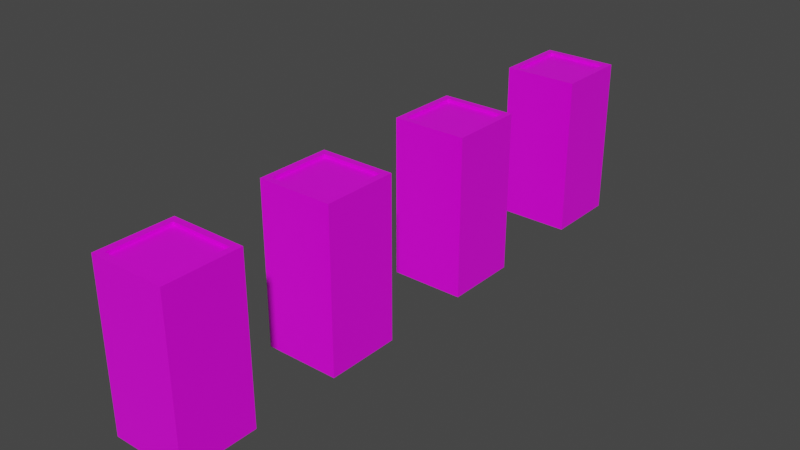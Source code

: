 # Source: Pillar.blend  (saved by Blender 3.2.14; exported with 4.5.12 LTS)
import bpy
from mathutils import Matrix  # noqa: F401  (used for matrix-valued properties, if any)

bpy.ops.wm.read_factory_settings(use_empty=True)
scene = bpy.context.scene
scene.name = 'Scene'

# ---- collections
col_collection = bpy.data.collections.new('Collection'); scene.collection.children.link(col_collection)

# ---- images (referenced by path relative to the original .blend; pixels are not part of the script)
import os
ASSET_DIR = os.environ.get("B2B_ASSET_DIR", "")  # directory of the original .blend (textures are referenced by path, not embedded)
HERE = os.path.dirname(os.path.abspath(__file__))  # packed textures are extracted next to this script under _unpacked/

def load_image(name, relpath, width, height, colorspace="sRGB"):
    """Load a texture the original file referenced (path relative to the .blend, or extracted next to this script)."""
    p = next((c for c in (os.path.join(HERE, relpath), os.path.join(ASSET_DIR, relpath)) if relpath and os.path.exists(c)), "")
    if p:
        img = bpy.data.images.load(p, check_existing=True)
        img.name = name
    else:  # same state as the original file: an image datablock whose file is absent (Cycles renders it pink)
        img = bpy.data.images.new(name, width, height)
        img.source = "FILE"
        img.filepath = "//" + (relpath or name)
    img.colorspace_settings.name = colorspace
    return img
img_color_wheel_png_png_001 = load_image('color_wheel.png.png.001', 'color_wheel.png.png', 1024, 1024, 'sRGB')

# ---- materials (node trees are filled in below, after node groups)
mat_material = bpy.data.materials.new('Material')
mat_material.alpha_threshold = 0.0
mat_material.use_transparent_shadow = False
mat_material.line_color = (0.0, 0.0, 0.0, 1.0)

# ---- material node trees
mat_material.use_nodes = True; mat_material.node_tree.nodes.clear()
_N = mat_material.node_tree.nodes; _L = mat_material.node_tree.links
n0 = _N.new('ShaderNodeOutputMaterial'); n0.name = 'Material Output'; n0.location = (300, 300)
n1 = _N.new('ShaderNodeBsdfPrincipled'); n1.name = 'Principled BSDF'; n1.location = (10, 300)
n1.distribution = 'GGX'
n1.subsurface_method = 'RANDOM_WALK_SKIN'
n1.inputs[2].default_value = 0.4
n1.inputs[3].default_value = 1.45
n1.inputs[27].default_value = (0.0, 0.0, 0.0, 1.0)
n1.inputs[28].default_value = 1.0
n2 = _N.new('ShaderNodeTexImage'); n2.name = 'Image Texture'; n2.location = (-359, 40)
n2.image = img_color_wheel_png_png_001
n2.interpolation = 'Closest'
_L.new(n1.outputs[0], n0.inputs[0])
_L.new(n2.outputs[0], n1.inputs[0])
n0.is_active_output = True

# ---- world
world_world = bpy.data.worlds.new('World'); scene.world = world_world
world_world.use_nodes = True; world_world.node_tree.nodes.clear()
_N = world_world.node_tree.nodes; _L = world_world.node_tree.links
n0 = _N.new('ShaderNodeOutputWorld'); n0.name = 'World Output'; n0.location = (300, 300)
n1 = _N.new('ShaderNodeBackground'); n1.name = 'Background'; n1.location = (10, 300)
n1.inputs[0].default_value = (0.05088, 0.05088, 0.05088, 1.0)
_L.new(n1.outputs[0], n0.inputs[0])
n0.is_active_output = True
world_world.color = (0.05088, 0.05088, 0.05088)
world_world.use_sun_shadow = False
world_world.sun_shadow_jitter_overblur = 0.0

# ---- meshes
me_cube = bpy.data.meshes.new('Cube')
me_cube.from_pydata([(1.0, 1.0, 1.0), (1.0, 1.0, -1.0), (1.0, -1.0, 1.0), (1.0, -1.0, -1.0), (-1.0, 1.0, 1.0), (-1.0, 1.0, -1.0), (-1.0, -1.0, 1.0), (-1.0, -1.0, -1.0), (0.8253, 0.8253, 3.292), (0.7645, 0.7645, -1.061), (0.8253, -0.8253, 3.292), (0.7645, -0.7645, -1.061), (-0.8253, 0.8253, 3.292), (-0.7645, 0.7645, -1.061), (-0.8253, -0.8253, 3.292), (-0.7645, -0.7645, -1.061), (1.0, -1.0, 3.292), (-1.0, -1.0, 3.292), (1.0, 1.0, 3.292), (-1.0, 1.0, 3.292), (0.6634, -0.6634, 3.208), (-0.6634, -0.6634, 3.208), (0.6634, 0.6634, 3.208), (-0.6634, 0.6634, 3.208), (0.7905, -0.7905, 3.208), (-0.7905, -0.7905, 3.208), (0.7905, 0.7905, 3.208), (-0.7905, 0.7905, 3.208), (0.6703, -1.0, -0.6703), (0.6703, -1.0, 2.962), (-0.6703, -1.0, 2.962), (-0.6703, -1.0, -0.6703), (-1.0, -0.6703, -0.6703), (-1.0, -0.6703, 2.962), (-1.0, 0.6703, 2.962), (-1.0, 0.6703, -0.6703), (1.0, 0.6703, -0.6703), (1.0, 0.6703, 2.962), (1.0, -0.6703, 2.962), (1.0, -0.6703, -0.6703), (-0.6703, 1.0, -0.6703), (-0.6703, 1.0, 2.962), (0.6703, 1.0, 2.962), (0.6703, 1.0, -0.6703), (0.8253, -0.8253, 3.208), (-0.8253, -0.8253, 3.208), (0.8253, 0.8253, 3.208), (-0.8253, 0.8253, 3.208), (0.6286, -0.6286, 3.208), (-0.6286, -0.6286, 3.208), (0.6286, 0.6286, 3.208), (-0.6286, 0.6286, 3.208), (-1.0, 1.0, -1.0), (-1.0, -1.0, -1.0), (1.0, 1.0, -1.0), (1.0, -1.0, -1.0)], [(0, 1), (7, 6), (2, 3), (4, 5)], [(5, 7, 3, 1), (14, 10, 44, 45), (28, 29, 30, 31), (32, 33, 34, 35), (13, 9, 11, 15), (36, 37, 38, 39), (40, 41, 42, 43), (10, 14, 17, 16), (8, 10, 16, 18), (14, 12, 19, 17), (12, 8, 18, 19), (50, 51, 49, 48), (8, 12, 47, 46), (10, 8, 46, 44), (12, 14, 45, 47), (20, 21, 25, 24), (22, 20, 24, 26), (21, 23, 27, 25), (23, 22, 26, 27), (55, 16, 29, 28), (16, 17, 30, 29), (17, 53, 31, 30), (53, 55, 28, 31), (53, 17, 33, 32), (17, 19, 34, 33), (19, 52, 35, 34), (52, 53, 32, 35), (54, 18, 37, 36), (18, 16, 38, 37), (16, 55, 39, 38), (55, 54, 36, 39), (52, 19, 41, 40), (19, 18, 42, 41), (18, 54, 43, 42), (54, 52, 40, 43), (24, 25, 45, 44), (26, 24, 44, 46), (25, 27, 47, 45), (27, 26, 46, 47), (21, 20, 48, 49), (20, 22, 50, 48), (23, 21, 49, 51), (22, 23, 51, 50), (13, 15, 53, 52), (9, 13, 52, 54), (15, 11, 55, 53), (11, 9, 54, 55)])
_uv = me_cube.uv_layers.new(name='UVMap')
_uv.uv.foreach_set('vector', [0.08398, 0.9141, 0.08398, 0.9141, 0.08398, 0.9141, 0.08398, 0.9141, 0.9199, 0.957, 0.9199, 0.957, 0.9199, 0.957, 0.9199, 0.957, 0.8437, 0.9727, 0.8437, 0.9727, 0.8437, 0.9727, 0.8437, 0.9727, 0.8437, 0.9727, 0.8437, 0.9727, 0.8437, 0.9727, 0.8437, 0.9727, 0.9248, 0.9346, 0.9248, 0.9346, 0.9248, 0.9346, 0.9248, 0.9346, 0.8437, 0.9727, 0.8437, 0.9727, 0.8437, 0.9727, 0.8437, 0.9727, 0.8437, 0.9727, 0.8437, 0.9727, 0.8437, 0.9727, 0.8437, 0.9727, 0.9434, 0.9414, 0.9434, 0.9414, 0.9434, 0.9414, 0.9434, 0.9414, 0.9434, 0.9414, 0.9434, 0.9414, 0.9434, 0.9414, 0.9434, 0.9414, 0.9434, 0.9414, 0.9434, 0.9414, 0.9434, 0.9414, 0.9434, 0.9414, 0.9434, 0.9414, 0.9434, 0.9414, 0.9434, 0.9414, 0.9434, 0.9414, 0.9258, 0.9395, 0.9258, 0.9395, 0.9258, 0.9395, 0.9258, 0.9395, 0.9199, 0.957, 0.9199, 0.957, 0.9199, 0.957, 0.9199, 0.957, 0.9199, 0.957, 0.9199, 0.957, 0.9199, 0.957, 0.9199, 0.957, 0.9199, 0.957, 0.9199, 0.957, 0.9199, 0.957, 0.9199, 0.957, 0.09766, 0.9238, 0.09766, 0.9238, 0.09766, 0.9238, 0.09766, 0.9238, 0.09766, 0.9238, 0.09766, 0.9238, 0.09766, 0.9238, 0.09766, 0.9238, 0.09766, 0.9238, 0.09766, 0.9238, 0.09766, 0.9238, 0.09766, 0.9238, 0.09766, 0.9238, 0.09766, 0.9238, 0.09766, 0.9238, 0.09766, 0.9238, 0.04785, 0.9189, 0.04785, 0.9189, 0.04785, 0.9189, 0.04785, 0.9189, 0.04785, 0.9189, 0.04785, 0.9189, 0.04785, 0.9189, 0.04785, 0.9189, 0.04785, 0.9189, 0.04785, 0.9189, 0.04785, 0.9189, 0.04785, 0.9189, 0.04785, 0.9189, 0.04785, 0.9189, 0.04785, 0.9189, 0.04785, 0.9189, 0.04785, 0.9189, 0.04785, 0.9189, 0.04785, 0.9189, 0.04785, 0.9189, 0.04785, 0.9189, 0.04785, 0.9189, 0.04785, 0.9189, 0.04785, 0.9189, 0.04785, 0.9189, 0.04785, 0.9189, 0.04785, 0.9189, 0.04785, 0.9189, 0.04785, 0.9189, 0.04785, 0.9189, 0.04785, 0.9189, 0.04785, 0.9189, 0.04785, 0.9189, 0.04785, 0.9189, 0.04785, 0.9189, 0.04785, 0.9189, 0.04785, 0.9189, 0.04785, 0.9189, 0.04785, 0.9189, 0.04785, 0.9189, 0.04785, 0.9189, 0.04785, 0.9189, 0.04785, 0.9189, 0.04785, 0.9189, 0.04785, 0.9189, 0.04785, 0.9189, 0.04785, 0.9189, 0.04785, 0.9189, 0.04785, 0.9189, 0.04785, 0.9189, 0.04785, 0.9189, 0.04785, 0.9189, 0.04785, 0.9189, 0.04785, 0.9189, 0.04785, 0.9189, 0.04785, 0.9189, 0.04785, 0.9189, 0.04785, 0.9189, 0.04785, 0.9189, 0.04785, 0.9189, 0.04785, 0.9189, 0.04785, 0.9189, 0.04785, 0.9189, 0.04785, 0.9189, 0.4355, 0.9277, 0.4355, 0.9277, 0.4355, 0.9277, 0.4355, 0.9277, 0.4355, 0.9277, 0.4355, 0.9277, 0.4355, 0.9277, 0.4355, 0.9277, 0.4355, 0.9277, 0.4355, 0.9277, 0.4355, 0.9277, 0.4355, 0.9277, 0.4355, 0.9277, 0.4355, 0.9277, 0.4355, 0.9277, 0.4355, 0.9277, 0.793, 0.9355, 0.793, 0.9355, 0.793, 0.9355, 0.793, 0.9355, 0.793, 0.9355, 0.793, 0.9355, 0.793, 0.9355, 0.793, 0.9355, 0.793, 0.9355, 0.793, 0.9355, 0.793, 0.9355, 0.793, 0.9355, 0.793, 0.9355, 0.793, 0.9355, 0.793, 0.9355, 0.793, 0.9355, 0.04785, 0.9189, 0.04785, 0.9189, 0.04785, 0.9189, 0.04785, 0.9189, 0.04785, 0.9189, 0.04785, 0.9189, 0.04785, 0.9189, 0.04785, 0.9189, 0.04785, 0.9189, 0.04785, 0.9189, 0.04785, 0.9189, 0.04785, 0.9189, 0.04785, 0.9189, 0.04785, 0.9189, 0.04785, 0.9189, 0.04785, 0.9189])
me_cube.materials.append(mat_material)
me_cube.use_mirror_vertex_groups = False
me_cube.update()
me_cube_001 = bpy.data.meshes.new('Cube.001')
me_cube_001.from_pydata([(1.0, 1.0, 1.0), (1.0, 1.0, -1.0), (1.0, -1.0, 1.0), (1.0, -1.0, -1.0), (-1.0, 1.0, 1.0), (-1.0, 1.0, -1.0), (-1.0, -1.0, 1.0), (-1.0, -1.0, -1.0), (0.8253, 0.8253, 3.292), (0.7645, 0.7645, -1.061), (0.8253, -0.8253, 3.292), (0.7645, -0.7645, -1.061), (-0.8253, 0.8253, 3.292), (-0.7645, 0.7645, -1.061), (-0.8253, -0.8253, 3.292), (-0.7645, -0.7645, -1.061), (1.0, -1.0, 3.292), (-1.0, -1.0, 3.292), (1.0, 1.0, 3.292), (-1.0, 1.0, 3.292), (0.6634, -0.6634, 3.208), (-0.6634, -0.6634, 3.208), (0.6634, 0.6634, 3.208), (-0.6634, 0.6634, 3.208), (0.7905, -0.7905, 3.208), (-0.7905, -0.7905, 3.208), (0.7905, 0.7905, 3.208), (-0.7905, 0.7905, 3.208), (0.6703, -1.0, -0.6703), (0.6703, -1.0, 2.962), (-0.6703, -1.0, 2.962), (-0.6703, -1.0, -0.6703), (-1.0, -0.6703, -0.6703), (-1.0, -0.6703, 2.962), (-1.0, 0.6703, 2.962), (-1.0, 0.6703, -0.6703), (1.0, 0.6703, -0.6703), (1.0, 0.6703, 2.962), (1.0, -0.6703, 2.962), (1.0, -0.6703, -0.6703), (-0.6703, 1.0, -0.6703), (-0.6703, 1.0, 2.962), (0.6703, 1.0, 2.962), (0.6703, 1.0, -0.6703), (0.8253, -0.8253, 3.208), (-0.8253, -0.8253, 3.208), (0.8253, 0.8253, 3.208), (-0.8253, 0.8253, 3.208), (0.6286, -0.6286, 3.208), (-0.6286, -0.6286, 3.208), (0.6286, 0.6286, 3.208), (-0.6286, 0.6286, 3.208), (-1.0, 1.0, -1.0), (-1.0, -1.0, -1.0), (1.0, 1.0, -1.0), (1.0, -1.0, -1.0)], [(0, 1), (7, 6), (2, 3), (4, 5)], [(5, 7, 3, 1), (14, 10, 44, 45), (28, 29, 30, 31), (32, 33, 34, 35), (13, 9, 11, 15), (36, 37, 38, 39), (40, 41, 42, 43), (10, 14, 17, 16), (8, 10, 16, 18), (14, 12, 19, 17), (12, 8, 18, 19), (50, 51, 49, 48), (8, 12, 47, 46), (10, 8, 46, 44), (12, 14, 45, 47), (20, 21, 25, 24), (22, 20, 24, 26), (21, 23, 27, 25), (23, 22, 26, 27), (55, 16, 29, 28), (16, 17, 30, 29), (17, 53, 31, 30), (53, 55, 28, 31), (53, 17, 33, 32), (17, 19, 34, 33), (19, 52, 35, 34), (52, 53, 32, 35), (54, 18, 37, 36), (18, 16, 38, 37), (16, 55, 39, 38), (55, 54, 36, 39), (52, 19, 41, 40), (19, 18, 42, 41), (18, 54, 43, 42), (54, 52, 40, 43), (24, 25, 45, 44), (26, 24, 44, 46), (25, 27, 47, 45), (27, 26, 46, 47), (21, 20, 48, 49), (20, 22, 50, 48), (23, 21, 49, 51), (22, 23, 51, 50), (13, 15, 53, 52), (9, 13, 52, 54), (15, 11, 55, 53), (11, 9, 54, 55)])
_uv = me_cube_001.uv_layers.new(name='UVMap')
_uv.uv.foreach_set('vector', [0.08838, 0.9365, 0.08838, 0.9365, 0.08838, 0.9365, 0.08838, 0.9365, 0.8164, 0.4399, 0.8164, 0.4399, 0.8164, 0.4399, 0.8164, 0.4399, 0.4658, 0.4331, 0.4658, 0.4331, 0.4658, 0.4331, 0.4658, 0.4331, 0.4658, 0.4331, 0.4658, 0.4331, 0.4658, 0.4331, 0.4658, 0.4331, 0.8164, 0.4399, 0.8164, 0.4399, 0.8164, 0.4399, 0.8164, 0.4399, 0.4658, 0.4331, 0.4658, 0.4331, 0.4658, 0.4331, 0.4658, 0.4331, 0.4658, 0.4331, 0.4658, 0.4331, 0.4658, 0.4331, 0.4658, 0.4331, 0.8164, 0.4399, 0.8164, 0.4399, 0.8164, 0.4399, 0.8164, 0.4399, 0.8164, 0.4399, 0.8164, 0.4399, 0.8164, 0.4399, 0.8164, 0.4399, 0.8164, 0.4399, 0.8164, 0.4399, 0.8164, 0.4399, 0.8164, 0.4399, 0.8164, 0.4399, 0.8164, 0.4399, 0.8164, 0.4399, 0.8164, 0.4399, 0.8164, 0.4399, 0.8164, 0.4399, 0.8164, 0.4399, 0.8164, 0.4399, 0.8164, 0.4399, 0.8164, 0.4399, 0.8164, 0.4399, 0.8164, 0.4399, 0.8164, 0.4399, 0.8164, 0.4399, 0.8164, 0.4399, 0.8164, 0.4399, 0.8164, 0.4399, 0.8164, 0.4399, 0.8164, 0.4399, 0.8164, 0.4399, 0.08838, 0.9365, 0.08838, 0.9365, 0.08838, 0.9365, 0.08838, 0.9365, 0.08838, 0.9365, 0.08838, 0.9365, 0.08838, 0.9365, 0.08838, 0.9365, 0.08838, 0.9365, 0.08838, 0.9365, 0.08838, 0.9365, 0.08838, 0.9365, 0.08838, 0.9365, 0.08838, 0.9365, 0.08838, 0.9365, 0.08838, 0.9365, 0.08838, 0.9365, 0.08838, 0.9365, 0.08838, 0.9365, 0.08838, 0.9365, 0.08838, 0.9365, 0.08838, 0.9365, 0.08838, 0.9365, 0.08838, 0.9365, 0.08838, 0.9365, 0.08838, 0.9365, 0.08838, 0.9365, 0.08838, 0.9365, 0.08838, 0.9365, 0.08838, 0.9365, 0.08838, 0.9365, 0.08838, 0.9365, 0.08838, 0.9365, 0.08838, 0.9365, 0.08838, 0.9365, 0.08838, 0.9365, 0.08838, 0.9365, 0.08838, 0.9365, 0.08838, 0.9365, 0.08838, 0.9365, 0.08838, 0.9365, 0.08838, 0.9365, 0.08838, 0.9365, 0.08838, 0.9365, 0.08838, 0.9365, 0.08838, 0.9365, 0.08838, 0.9365, 0.08838, 0.9365, 0.08838, 0.9365, 0.08838, 0.9365, 0.08838, 0.9365, 0.08838, 0.9365, 0.08838, 0.9365, 0.08838, 0.9365, 0.08838, 0.9365, 0.08838, 0.9365, 0.08838, 0.9365, 0.08838, 0.9365, 0.08838, 0.9365, 0.08838, 0.9365, 0.08838, 0.9365, 0.08838, 0.9365, 0.08838, 0.9365, 0.08838, 0.9365, 0.08838, 0.9365, 0.08838, 0.9365, 0.08838, 0.9365, 0.08838, 0.9365, 0.08838, 0.9365, 0.08838, 0.9365, 0.08838, 0.9365, 0.08838, 0.9365, 0.08838, 0.9365, 0.08838, 0.9365, 0.08838, 0.9365, 0.08838, 0.9365, 0.08838, 0.9365, 0.08838, 0.9365, 0.08838, 0.9365, 0.08838, 0.9365, 0.4658, 0.4331, 0.4658, 0.4331, 0.4658, 0.4331, 0.4658, 0.4331, 0.4658, 0.4331, 0.4658, 0.4331, 0.4658, 0.4331, 0.4658, 0.4331, 0.4658, 0.4331, 0.4658, 0.4331, 0.4658, 0.4331, 0.4658, 0.4331, 0.4658, 0.4331, 0.4658, 0.4331, 0.4658, 0.4331, 0.4658, 0.4331, 0.4658, 0.4331, 0.4658, 0.4331, 0.4658, 0.4331, 0.4658, 0.4331, 0.4658, 0.4331, 0.4658, 0.4331, 0.4658, 0.4331, 0.4658, 0.4331, 0.4658, 0.4331, 0.4658, 0.4331, 0.4658, 0.4331, 0.4658, 0.4331, 0.4658, 0.4331, 0.4658, 0.4331, 0.4658, 0.4331, 0.4658, 0.4331, 0.08838, 0.9365, 0.08838, 0.9365, 0.08838, 0.9365, 0.08838, 0.9365, 0.08838, 0.9365, 0.08838, 0.9365, 0.08838, 0.9365, 0.08838, 0.9365, 0.08838, 0.9365, 0.08838, 0.9365, 0.08838, 0.9365, 0.08838, 0.9365, 0.08838, 0.9365, 0.08838, 0.9365, 0.08838, 0.9365, 0.08838, 0.9365])
me_cube_001.materials.append(mat_material)
me_cube_001.use_mirror_vertex_groups = False
me_cube_001.update()
me_cube_002 = bpy.data.meshes.new('Cube.002')
me_cube_002.from_pydata([(1.0, 1.0, 1.0), (1.0, 1.0, -1.0), (1.0, -1.0, 1.0), (1.0, -1.0, -1.0), (-1.0, 1.0, 1.0), (-1.0, 1.0, -1.0), (-1.0, -1.0, 1.0), (-1.0, -1.0, -1.0), (0.8253, 0.8253, 3.292), (0.7645, 0.7645, -1.061), (0.8253, -0.8253, 3.292), (0.7645, -0.7645, -1.061), (-0.8253, 0.8253, 3.292), (-0.7645, 0.7645, -1.061), (-0.8253, -0.8253, 3.292), (-0.7645, -0.7645, -1.061), (1.0, -1.0, 3.292), (-1.0, -1.0, 3.292), (1.0, 1.0, 3.292), (-1.0, 1.0, 3.292), (0.6634, -0.6634, 3.208), (-0.6634, -0.6634, 3.208), (0.6634, 0.6634, 3.208), (-0.6634, 0.6634, 3.208), (0.7905, -0.7905, 3.208), (-0.7905, -0.7905, 3.208), (0.7905, 0.7905, 3.208), (-0.7905, 0.7905, 3.208), (0.6703, -1.0, -0.6703), (0.6703, -1.0, 2.962), (-0.6703, -1.0, 2.962), (-0.6703, -1.0, -0.6703), (-1.0, -0.6703, -0.6703), (-1.0, -0.6703, 2.962), (-1.0, 0.6703, 2.962), (-1.0, 0.6703, -0.6703), (1.0, 0.6703, -0.6703), (1.0, 0.6703, 2.962), (1.0, -0.6703, 2.962), (1.0, -0.6703, -0.6703), (-0.6703, 1.0, -0.6703), (-0.6703, 1.0, 2.962), (0.6703, 1.0, 2.962), (0.6703, 1.0, -0.6703), (0.8253, -0.8253, 3.208), (-0.8253, -0.8253, 3.208), (0.8253, 0.8253, 3.208), (-0.8253, 0.8253, 3.208), (0.6286, -0.6286, 3.208), (-0.6286, -0.6286, 3.208), (0.6286, 0.6286, 3.208), (-0.6286, 0.6286, 3.208), (-1.0, 1.0, -1.0), (-1.0, -1.0, -1.0), (1.0, 1.0, -1.0), (1.0, -1.0, -1.0)], [(0, 1), (7, 6), (2, 3), (4, 5)], [(5, 7, 3, 1), (14, 10, 44, 45), (28, 29, 30, 31), (32, 33, 34, 35), (13, 9, 11, 15), (36, 37, 38, 39), (40, 41, 42, 43), (10, 14, 17, 16), (8, 10, 16, 18), (14, 12, 19, 17), (12, 8, 18, 19), (50, 51, 49, 48), (8, 12, 47, 46), (10, 8, 46, 44), (12, 14, 45, 47), (20, 21, 25, 24), (22, 20, 24, 26), (21, 23, 27, 25), (23, 22, 26, 27), (55, 16, 29, 28), (16, 17, 30, 29), (17, 53, 31, 30), (53, 55, 28, 31), (53, 17, 33, 32), (17, 19, 34, 33), (19, 52, 35, 34), (52, 53, 32, 35), (54, 18, 37, 36), (18, 16, 38, 37), (16, 55, 39, 38), (55, 54, 36, 39), (52, 19, 41, 40), (19, 18, 42, 41), (18, 54, 43, 42), (54, 52, 40, 43), (24, 25, 45, 44), (26, 24, 44, 46), (25, 27, 47, 45), (27, 26, 46, 47), (21, 20, 48, 49), (20, 22, 50, 48), (23, 21, 49, 51), (22, 23, 51, 50), (13, 15, 53, 52), (9, 13, 52, 54), (15, 11, 55, 53), (11, 9, 54, 55)])
_uv = me_cube_002.uv_layers.new(name='UVMap')
_uv.uv.foreach_set('vector', [0.08838, 0.9365, 0.08838, 0.9365, 0.08838, 0.9365, 0.08838, 0.9365, 0.8242, 0.311, 0.8242, 0.311, 0.8242, 0.311, 0.8242, 0.311, 0.4385, 0.2769, 0.4385, 0.2769, 0.4385, 0.2769, 0.4385, 0.2769, 0.4385, 0.2769, 0.4385, 0.2769, 0.4385, 0.2769, 0.4385, 0.2769, 0.8242, 0.311, 0.8242, 0.311, 0.8242, 0.311, 0.8242, 0.311, 0.4385, 0.2769, 0.4385, 0.2769, 0.4385, 0.2769, 0.4385, 0.2769, 0.4385, 0.2769, 0.4385, 0.2769, 0.4385, 0.2769, 0.4385, 0.2769, 0.8242, 0.311, 0.8242, 0.311, 0.8242, 0.311, 0.8242, 0.311, 0.8242, 0.311, 0.8242, 0.311, 0.8242, 0.311, 0.8242, 0.311, 0.8242, 0.311, 0.8242, 0.311, 0.8242, 0.311, 0.8242, 0.311, 0.8242, 0.311, 0.8242, 0.311, 0.8242, 0.311, 0.8242, 0.311, 0.8242, 0.311, 0.8242, 0.311, 0.8242, 0.311, 0.8242, 0.311, 0.8242, 0.311, 0.8242, 0.311, 0.8242, 0.311, 0.8242, 0.311, 0.8242, 0.311, 0.8242, 0.311, 0.8242, 0.311, 0.8242, 0.311, 0.8242, 0.311, 0.8242, 0.311, 0.8242, 0.311, 0.8242, 0.311, 0.08838, 0.9365, 0.08838, 0.9365, 0.08838, 0.9365, 0.08838, 0.9365, 0.08838, 0.9365, 0.08838, 0.9365, 0.08838, 0.9365, 0.08838, 0.9365, 0.08838, 0.9365, 0.08838, 0.9365, 0.08838, 0.9365, 0.08838, 0.9365, 0.08838, 0.9365, 0.08838, 0.9365, 0.08838, 0.9365, 0.08838, 0.9365, 0.08838, 0.9365, 0.08838, 0.9365, 0.08838, 0.9365, 0.08838, 0.9365, 0.08838, 0.9365, 0.08838, 0.9365, 0.08838, 0.9365, 0.08838, 0.9365, 0.08838, 0.9365, 0.08838, 0.9365, 0.08838, 0.9365, 0.08838, 0.9365, 0.08838, 0.9365, 0.08838, 0.9365, 0.08838, 0.9365, 0.08838, 0.9365, 0.08838, 0.9365, 0.08838, 0.9365, 0.08838, 0.9365, 0.08838, 0.9365, 0.08838, 0.9365, 0.08838, 0.9365, 0.08838, 0.9365, 0.08838, 0.9365, 0.08838, 0.9365, 0.08838, 0.9365, 0.08838, 0.9365, 0.08838, 0.9365, 0.08838, 0.9365, 0.08838, 0.9365, 0.08838, 0.9365, 0.08838, 0.9365, 0.08838, 0.9365, 0.08838, 0.9365, 0.08838, 0.9365, 0.08838, 0.9365, 0.08838, 0.9365, 0.08838, 0.9365, 0.08838, 0.9365, 0.08838, 0.9365, 0.08838, 0.9365, 0.08838, 0.9365, 0.08838, 0.9365, 0.08838, 0.9365, 0.08838, 0.9365, 0.08838, 0.9365, 0.08838, 0.9365, 0.08838, 0.9365, 0.08838, 0.9365, 0.08838, 0.9365, 0.08838, 0.9365, 0.08838, 0.9365, 0.08838, 0.9365, 0.08838, 0.9365, 0.08838, 0.9365, 0.08838, 0.9365, 0.08838, 0.9365, 0.08838, 0.9365, 0.08838, 0.9365, 0.08838, 0.9365, 0.08838, 0.9365, 0.08838, 0.9365, 0.08838, 0.9365, 0.08838, 0.9365, 0.4385, 0.2769, 0.4385, 0.2769, 0.4385, 0.2769, 0.4385, 0.2769, 0.4385, 0.2769, 0.4385, 0.2769, 0.4385, 0.2769, 0.4385, 0.2769, 0.4385, 0.2769, 0.4385, 0.2769, 0.4385, 0.2769, 0.4385, 0.2769, 0.4385, 0.2769, 0.4385, 0.2769, 0.4385, 0.2769, 0.4385, 0.2769, 0.4385, 0.2769, 0.4385, 0.2769, 0.4385, 0.2769, 0.4385, 0.2769, 0.4385, 0.2769, 0.4385, 0.2769, 0.4385, 0.2769, 0.4385, 0.2769, 0.4385, 0.2769, 0.4385, 0.2769, 0.4385, 0.2769, 0.4385, 0.2769, 0.4385, 0.2769, 0.4385, 0.2769, 0.4385, 0.2769, 0.4385, 0.2769, 0.08838, 0.9365, 0.08838, 0.9365, 0.08838, 0.9365, 0.08838, 0.9365, 0.08838, 0.9365, 0.08838, 0.9365, 0.08838, 0.9365, 0.08838, 0.9365, 0.08838, 0.9365, 0.08838, 0.9365, 0.08838, 0.9365, 0.08838, 0.9365, 0.08838, 0.9365, 0.08838, 0.9365, 0.08838, 0.9365, 0.08838, 0.9365])
me_cube_002.materials.append(mat_material)
me_cube_002.use_mirror_vertex_groups = False
me_cube_002.update()
me_cube_003 = bpy.data.meshes.new('Cube.003')
me_cube_003.from_pydata([(1.0, 1.0, 1.0), (1.0, 1.0, -1.0), (1.0, -1.0, 1.0), (1.0, -1.0, -1.0), (-1.0, 1.0, 1.0), (-1.0, 1.0, -1.0), (-1.0, -1.0, 1.0), (-1.0, -1.0, -1.0), (0.8253, 0.8253, 3.292), (0.7645, 0.7645, -1.061), (0.8253, -0.8253, 3.292), (0.7645, -0.7645, -1.061), (-0.8253, 0.8253, 3.292), (-0.7645, 0.7645, -1.061), (-0.8253, -0.8253, 3.292), (-0.7645, -0.7645, -1.061), (1.0, -1.0, 3.292), (-1.0, -1.0, 3.292), (1.0, 1.0, 3.292), (-1.0, 1.0, 3.292), (0.6634, -0.6634, 3.208), (-0.6634, -0.6634, 3.208), (0.6634, 0.6634, 3.208), (-0.6634, 0.6634, 3.208), (0.7905, -0.7905, 3.208), (-0.7905, -0.7905, 3.208), (0.7905, 0.7905, 3.208), (-0.7905, 0.7905, 3.208), (0.6703, -1.0, -0.6703), (0.6703, -1.0, 2.962), (-0.6703, -1.0, 2.962), (-0.6703, -1.0, -0.6703), (-1.0, -0.6703, -0.6703), (-1.0, -0.6703, 2.962), (-1.0, 0.6703, 2.962), (-1.0, 0.6703, -0.6703), (1.0, 0.6703, -0.6703), (1.0, 0.6703, 2.962), (1.0, -0.6703, 2.962), (1.0, -0.6703, -0.6703), (-0.6703, 1.0, -0.6703), (-0.6703, 1.0, 2.962), (0.6703, 1.0, 2.962), (0.6703, 1.0, -0.6703), (0.8253, -0.8253, 3.208), (-0.8253, -0.8253, 3.208), (0.8253, 0.8253, 3.208), (-0.8253, 0.8253, 3.208), (0.6286, -0.6286, 3.208), (-0.6286, -0.6286, 3.208), (0.6286, 0.6286, 3.208), (-0.6286, 0.6286, 3.208), (-1.0, 1.0, -1.0), (-1.0, -1.0, -1.0), (1.0, 1.0, -1.0), (1.0, -1.0, -1.0)], [(0, 1), (7, 6), (2, 3), (4, 5)], [(5, 7, 3, 1), (14, 10, 44, 45), (28, 29, 30, 31), (32, 33, 34, 35), (13, 9, 11, 15), (36, 37, 38, 39), (40, 41, 42, 43), (10, 14, 17, 16), (8, 10, 16, 18), (14, 12, 19, 17), (12, 8, 18, 19), (50, 51, 49, 48), (8, 12, 47, 46), (10, 8, 46, 44), (12, 14, 45, 47), (20, 21, 25, 24), (22, 20, 24, 26), (21, 23, 27, 25), (23, 22, 26, 27), (55, 16, 29, 28), (16, 17, 30, 29), (17, 53, 31, 30), (53, 55, 28, 31), (53, 17, 33, 32), (17, 19, 34, 33), (19, 52, 35, 34), (52, 53, 32, 35), (54, 18, 37, 36), (18, 16, 38, 37), (16, 55, 39, 38), (55, 54, 36, 39), (52, 19, 41, 40), (19, 18, 42, 41), (18, 54, 43, 42), (54, 52, 40, 43), (24, 25, 45, 44), (26, 24, 44, 46), (25, 27, 47, 45), (27, 26, 46, 47), (21, 20, 48, 49), (20, 22, 50, 48), (23, 21, 49, 51), (22, 23, 51, 50), (13, 15, 53, 52), (9, 13, 52, 54), (15, 11, 55, 53), (11, 9, 54, 55)])
_uv = me_cube_003.uv_layers.new(name='UVMap')
_uv.uv.foreach_set('vector', [0.08838, 0.9365, 0.08838, 0.9365, 0.08838, 0.9365, 0.08838, 0.9365, 0.7969, 0.7075, 0.7969, 0.7075, 0.7969, 0.7075, 0.7969, 0.7075, 0.4424, 0.6929, 0.4424, 0.6929, 0.4424, 0.6929, 0.4424, 0.6929, 0.4424, 0.6929, 0.4424, 0.6929, 0.4424, 0.6929, 0.4424, 0.6929, 0.7969, 0.7075, 0.7969, 0.7075, 0.7969, 0.7075, 0.7969, 0.7075, 0.4424, 0.6929, 0.4424, 0.6929, 0.4424, 0.6929, 0.4424, 0.6929, 0.4424, 0.6929, 0.4424, 0.6929, 0.4424, 0.6929, 0.4424, 0.6929, 0.7969, 0.7075, 0.7969, 0.7075, 0.7969, 0.7075, 0.7969, 0.7075, 0.7969, 0.7075, 0.7969, 0.7075, 0.7969, 0.7075, 0.7969, 0.7075, 0.7969, 0.7075, 0.7969, 0.7075, 0.7969, 0.7075, 0.7969, 0.7075, 0.7969, 0.7075, 0.7969, 0.7075, 0.7969, 0.7075, 0.7969, 0.7075, 0.7969, 0.7075, 0.7969, 0.7075, 0.7969, 0.7075, 0.7969, 0.7075, 0.7969, 0.7075, 0.7969, 0.7075, 0.7969, 0.7075, 0.7969, 0.7075, 0.7969, 0.7075, 0.7969, 0.7075, 0.7969, 0.7075, 0.7969, 0.7075, 0.7969, 0.7075, 0.7969, 0.7075, 0.7969, 0.7075, 0.7969, 0.7075, 0.08838, 0.9365, 0.08838, 0.9365, 0.08838, 0.9365, 0.08838, 0.9365, 0.08838, 0.9365, 0.08838, 0.9365, 0.08838, 0.9365, 0.08838, 0.9365, 0.08838, 0.9365, 0.08838, 0.9365, 0.08838, 0.9365, 0.08838, 0.9365, 0.08838, 0.9365, 0.08838, 0.9365, 0.08838, 0.9365, 0.08838, 0.9365, 0.08838, 0.9365, 0.08838, 0.9365, 0.08838, 0.9365, 0.08838, 0.9365, 0.08838, 0.9365, 0.08838, 0.9365, 0.08838, 0.9365, 0.08838, 0.9365, 0.08838, 0.9365, 0.08838, 0.9365, 0.08838, 0.9365, 0.08838, 0.9365, 0.08838, 0.9365, 0.08838, 0.9365, 0.08838, 0.9365, 0.08838, 0.9365, 0.08838, 0.9365, 0.08838, 0.9365, 0.08838, 0.9365, 0.08838, 0.9365, 0.08838, 0.9365, 0.08838, 0.9365, 0.08838, 0.9365, 0.08838, 0.9365, 0.08838, 0.9365, 0.08838, 0.9365, 0.08838, 0.9365, 0.08838, 0.9365, 0.08838, 0.9365, 0.08838, 0.9365, 0.08838, 0.9365, 0.08838, 0.9365, 0.08838, 0.9365, 0.08838, 0.9365, 0.08838, 0.9365, 0.08838, 0.9365, 0.08838, 0.9365, 0.08838, 0.9365, 0.08838, 0.9365, 0.08838, 0.9365, 0.08838, 0.9365, 0.08838, 0.9365, 0.08838, 0.9365, 0.08838, 0.9365, 0.08838, 0.9365, 0.08838, 0.9365, 0.08838, 0.9365, 0.08838, 0.9365, 0.08838, 0.9365, 0.08838, 0.9365, 0.08838, 0.9365, 0.08838, 0.9365, 0.08838, 0.9365, 0.08838, 0.9365, 0.08838, 0.9365, 0.08838, 0.9365, 0.08838, 0.9365, 0.08838, 0.9365, 0.08838, 0.9365, 0.08838, 0.9365, 0.08838, 0.9365, 0.08838, 0.9365, 0.08838, 0.9365, 0.08838, 0.9365, 0.4424, 0.6929, 0.4424, 0.6929, 0.4424, 0.6929, 0.4424, 0.6929, 0.4424, 0.6929, 0.4424, 0.6929, 0.4424, 0.6929, 0.4424, 0.6929, 0.4424, 0.6929, 0.4424, 0.6929, 0.4424, 0.6929, 0.4424, 0.6929, 0.4424, 0.6929, 0.4424, 0.6929, 0.4424, 0.6929, 0.4424, 0.6929, 0.4424, 0.6929, 0.4424, 0.6929, 0.4424, 0.6929, 0.4424, 0.6929, 0.4424, 0.6929, 0.4424, 0.6929, 0.4424, 0.6929, 0.4424, 0.6929, 0.4424, 0.6929, 0.4424, 0.6929, 0.4424, 0.6929, 0.4424, 0.6929, 0.4424, 0.6929, 0.4424, 0.6929, 0.4424, 0.6929, 0.4424, 0.6929, 0.08838, 0.9365, 0.08838, 0.9365, 0.08838, 0.9365, 0.08838, 0.9365, 0.08838, 0.9365, 0.08838, 0.9365, 0.08838, 0.9365, 0.08838, 0.9365, 0.08838, 0.9365, 0.08838, 0.9365, 0.08838, 0.9365, 0.08838, 0.9365, 0.08838, 0.9365, 0.08838, 0.9365, 0.08838, 0.9365, 0.08838, 0.9365])
me_cube_003.materials.append(mat_material)
me_cube_003.use_mirror_vertex_groups = False
me_cube_003.update()

# ---- objects
ob_cube = bpy.data.objects.new('Cube', me_cube)
ob_cube_001 = bpy.data.objects.new('Cube.001', me_cube_001)
ob_cube_002 = bpy.data.objects.new('Cube.002', me_cube_002)
ob_cube_003 = bpy.data.objects.new('Cube.003', me_cube_003)

# ---- transforms, parenting, visibility, modifiers, constraints
ob_cube.location = (0.0, 0.0, 0.0)
ob_cube.scale = (0.9219, 0.9219, 0.9219)
ob_cube.lock_rotations_4d = False
ob_cube.empty_display_type = 'ARROWS'
ob_cube.lineart.crease_threshold = 0.0
ob_cube_001.location = (0.0, -4.41, 0.0)
ob_cube_001.scale = (0.9219, 0.9219, 0.9219)
ob_cube_001.lock_rotations_4d = False
ob_cube_001.empty_display_type = 'ARROWS'
ob_cube_001.lineart.crease_threshold = 0.0
ob_cube_002.location = (0.0, -8.601, 0.0)
ob_cube_002.scale = (0.9219, 0.9219, 0.9219)
ob_cube_002.lock_rotations_4d = False
ob_cube_002.empty_display_type = 'ARROWS'
ob_cube_002.lineart.crease_threshold = 0.0
ob_cube_003.location = (0.0, -12.62, 0.0)
ob_cube_003.scale = (0.9219, 0.9219, 0.9219)
ob_cube_003.lock_rotations_4d = False
ob_cube_003.empty_display_type = 'ARROWS'
ob_cube_003.lineart.crease_threshold = 0.0

# ---- collection membership
col_collection.objects.link(ob_cube)
col_collection.objects.link(ob_cube_001)
col_collection.objects.link(ob_cube_002)
col_collection.objects.link(ob_cube_003)

# ---- scene / render settings (as saved in the file)
scene.frame_start = 1; scene.frame_end = 250; scene.frame_set(1)
scene.render.engine = 'BLENDER_EEVEE_NEXT'
scene.cycles.sampling_pattern = 'TABULATED_SOBOL'
scene.cycles.use_light_tree = False
scene.view_settings.view_transform = 'Filmic'
bpy.context.view_layer.update()

# ---- added for rendering (the .blend has no active camera and no usable light): camera, sun
cam_auto = bpy.data.cameras.new('AutoCamera')
cam_auto.lens = 50.0
cam_auto.sensor_width = 36.0
cam_auto.clip_end = 1000.0
ob_auto_camera = bpy.data.objects.new('AutoCamera', cam_auto)
scene.collection.objects.link(ob_auto_camera)
ob_auto_camera.location = (13.9885, -23.0942, 12.2191)
ob_auto_camera.rotation_euler = (1.09748, -7.21219e-08, 0.694738)
scene.camera = ob_auto_camera
light_auto_sun = bpy.data.lights.new('AutoSun', 'SUN')
light_auto_sun.energy = 3.0
light_auto_sun.angle = 0.0523599
ob_auto_sun = bpy.data.objects.new('AutoSun', light_auto_sun)
scene.collection.objects.link(ob_auto_sun)
ob_auto_sun.rotation_euler = (0.872665, 0.174533, 0.523599)
bpy.context.view_layer.update()
